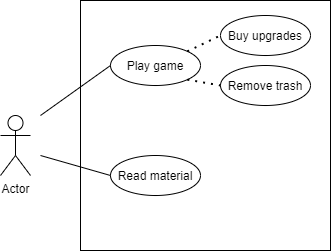

The diagram above was exported from draw.io. Its source (the exported page's mxGraphModel, read from the mxfile embedded in the PNG):
<mxGraphModel dx="700" dy="735" grid="1" gridSize="10" guides="1" tooltips="1" connect="1" arrows="1" fold="1" page="1" pageScale="1" pageWidth="850" pageHeight="1100" math="0" shadow="0">
  <root>
    <mxCell id="0" />
    <mxCell id="1" parent="0" />
    <mxCell id="jLyyLiOljp2ns1adRccJ-1" value="Actor" style="shape=umlActor;verticalLabelPosition=bottom;verticalAlign=top;html=1;outlineConnect=0;" vertex="1" parent="1">
      <mxGeometry x="90" y="300" width="30" height="60" as="geometry" />
    </mxCell>
    <mxCell id="jLyyLiOljp2ns1adRccJ-2" value="" style="whiteSpace=wrap;html=1;aspect=fixed;" vertex="1" parent="1">
      <mxGeometry x="170" y="185" width="250" height="250" as="geometry" />
    </mxCell>
    <mxCell id="jLyyLiOljp2ns1adRccJ-5" value="Play game" style="ellipse;whiteSpace=wrap;html=1;" vertex="1" parent="1">
      <mxGeometry x="200" y="230" width="90" height="40" as="geometry" />
    </mxCell>
    <mxCell id="jLyyLiOljp2ns1adRccJ-6" value="Buy upgrades" style="ellipse;whiteSpace=wrap;html=1;" vertex="1" parent="1">
      <mxGeometry x="310" y="200" width="90" height="40" as="geometry" />
    </mxCell>
    <mxCell id="jLyyLiOljp2ns1adRccJ-7" value="Remove trash" style="ellipse;whiteSpace=wrap;html=1;" vertex="1" parent="1">
      <mxGeometry x="310" y="250" width="90" height="40" as="geometry" />
    </mxCell>
    <mxCell id="jLyyLiOljp2ns1adRccJ-8" value="Read material" style="ellipse;whiteSpace=wrap;html=1;" vertex="1" parent="1">
      <mxGeometry x="200" y="340" width="90" height="40" as="geometry" />
    </mxCell>
    <mxCell id="jLyyLiOljp2ns1adRccJ-9" value="" style="endArrow=none;dashed=1;html=1;dashPattern=1 3;strokeWidth=2;rounded=0;exitX=1;exitY=1;exitDx=0;exitDy=0;entryX=0;entryY=0.5;entryDx=0;entryDy=0;" edge="1" parent="1" source="jLyyLiOljp2ns1adRccJ-5" target="jLyyLiOljp2ns1adRccJ-7">
      <mxGeometry width="50" height="50" relative="1" as="geometry">
        <mxPoint x="330" y="400" as="sourcePoint" />
        <mxPoint x="380" y="350" as="targetPoint" />
      </mxGeometry>
    </mxCell>
    <mxCell id="jLyyLiOljp2ns1adRccJ-10" value="" style="endArrow=none;dashed=1;html=1;dashPattern=1 3;strokeWidth=2;rounded=0;exitX=1;exitY=0;exitDx=0;exitDy=0;entryX=0;entryY=0.5;entryDx=0;entryDy=0;" edge="1" parent="1" source="jLyyLiOljp2ns1adRccJ-5" target="jLyyLiOljp2ns1adRccJ-6">
      <mxGeometry width="50" height="50" relative="1" as="geometry">
        <mxPoint x="286.81980515339467" y="274.14213562373095" as="sourcePoint" />
        <mxPoint x="320" y="280" as="targetPoint" />
      </mxGeometry>
    </mxCell>
    <mxCell id="jLyyLiOljp2ns1adRccJ-11" value="" style="endArrow=none;html=1;rounded=0;entryX=0;entryY=0.5;entryDx=0;entryDy=0;" edge="1" parent="1" target="jLyyLiOljp2ns1adRccJ-5">
      <mxGeometry width="50" height="50" relative="1" as="geometry">
        <mxPoint x="130" y="300" as="sourcePoint" />
        <mxPoint x="380" y="350" as="targetPoint" />
      </mxGeometry>
    </mxCell>
    <mxCell id="jLyyLiOljp2ns1adRccJ-12" value="" style="endArrow=none;html=1;rounded=0;entryX=0;entryY=0.5;entryDx=0;entryDy=0;" edge="1" parent="1" target="jLyyLiOljp2ns1adRccJ-8">
      <mxGeometry width="50" height="50" relative="1" as="geometry">
        <mxPoint x="130" y="340" as="sourcePoint" />
        <mxPoint x="210" y="260" as="targetPoint" />
      </mxGeometry>
    </mxCell>
  </root>
</mxGraphModel>